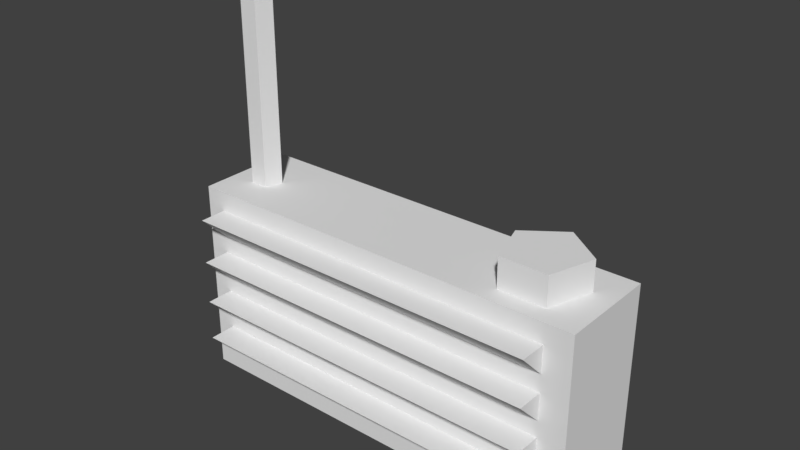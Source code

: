 # Source: radio.blend  (saved by Blender 2.79.0; exported with 4.5.12 LTS)
import bpy
from mathutils import Matrix  # noqa: F401  (used for matrix-valued properties, if any)

bpy.ops.wm.read_factory_settings(use_empty=True)
scene = bpy.context.scene
scene.name = 'Scene'

# ---- collections
col_collection_1 = bpy.data.collections.new('Collection 1'); scene.collection.children.link(col_collection_1)

# ---- materials (node trees are filled in below, after node groups)
mat_material = bpy.data.materials.new('Material')
mat_material.alpha_threshold = 0.0
mat_material.use_transparent_shadow = False
mat_material.roughness = 0.5
mat_material.specular_intensity = 0.0

# ---- material node trees

# ---- world
world_world = bpy.data.worlds.new('World'); scene.world = world_world
world_world.color = (0.05088, 0.05088, 0.05088)
world_world.use_sun_shadow = False
world_world.sun_shadow_jitter_overblur = 0.0
world_world.cycles.sampling_method = 'MANUAL'

# ---- meshes
me_cube_001 = bpy.data.meshes.new('Cube.001')
me_cube_001.from_pydata([(-1.0, -0.2441, -0.4837), (-1.0, -0.2441, 0.4837), (-1.0, 0.2441, -0.4837), (-1.0, 0.2441, 0.4837), (1.0, -0.2441, -0.4837), (1.0, -0.2441, 0.4837), (1.0, 0.2441, -0.4837), (1.0, 0.2441, 0.4837), (-0.9048, -0.3778, 0.3858), (-0.9048, -0.2345, 0.02216), (0.7026, 0.2016, 0.4446), (0.7026, 0.2016, 0.6308), (0.8907, 0.06492, 0.4446), (0.8907, 0.06492, 0.6308), (0.8189, -0.1563, 0.4446), (0.8189, -0.1563, 0.6308), (0.5863, -0.1563, 0.4446), (0.5863, -0.1563, 0.6308), (0.5144, 0.06492, 0.4446), (0.5144, 0.06492, 0.6308), (-0.9048, -0.2345, 0.2425), (-0.9048, -0.2345, 0.3858), (-0.9048, -0.3778, 0.1655), (0.8683, -0.3778, 0.3858), (0.8683, -0.2345, 0.2425), (0.8683, -0.2345, 0.3858), (-0.9048, -0.2345, 0.1655), (0.8683, -0.3778, 0.1655), (0.8683, -0.2345, 0.02216), (0.8683, -0.2345, 0.1655), (-0.9048, -0.2345, -0.1919), (-0.9048, -0.3778, -0.0486), (-0.9048, -0.2345, -0.0486), (0.8683, -0.3778, -0.0486), (0.8683, -0.2345, -0.1919), (0.8683, -0.2345, -0.0486), (-0.9048, -0.2345, -0.3934), (-0.9048, -0.3778, -0.25), (-0.9048, -0.2345, -0.25), (0.8683, -0.3778, -0.25), (0.8683, -0.2345, -0.3934), (0.8683, -0.2345, -0.25), (-0.7997, 0.2193, 0.3459), (-0.7997, 0.2193, -0.2536), (-0.8297, 0.05357, 0.4748), (-0.8297, 0.05357, 1.541), (-0.759, 0.002204, 0.4748), (-0.759, 0.002204, 1.541), (-0.786, -0.08091, 0.4748), (-0.786, -0.08091, 1.541), (-0.8734, -0.08091, 0.4748), (-0.8734, -0.08091, 1.541), (-0.9004, 0.002204, 0.4748), (-0.9004, 0.002204, 1.541), (-0.7997, 0.2899, -0.2536), (-0.7997, 0.2899, 0.3459), (0.8032, 0.2193, -0.2536), (0.8032, 0.2193, 0.3459), (0.8032, 0.2899, -0.2536), (0.8032, 0.2899, 0.3459)], [], [(0, 1, 3, 2), (2, 3, 7, 6), (6, 7, 5, 4), (4, 5, 1, 0), (2, 6, 4, 0), (7, 3, 1, 5), (9, 26, 29, 28), (28, 29, 27), (10, 11, 13, 12), (9, 22, 26), (24, 25, 23), (12, 13, 15, 14), (25, 21, 8, 23), (20, 21, 25, 24), (14, 15, 17, 16), (13, 11, 19, 17, 15), (20, 8, 21), (16, 17, 19, 18), (20, 24, 23, 8), (29, 26, 22, 27), (18, 19, 11, 10), (10, 12, 14, 16, 18), (9, 28, 27, 22), (30, 32, 35, 34), (34, 35, 33), (30, 31, 32), (35, 32, 31, 33), (30, 34, 33, 31), (36, 38, 41, 40), (40, 41, 39), (36, 37, 38), (41, 38, 37, 39), (36, 40, 39, 37), (56, 57, 42, 43), (44, 45, 47, 46), (58, 59, 57, 56), (46, 47, 49, 48), (59, 55, 42, 57), (54, 55, 59, 58), (48, 49, 51, 50), (47, 45, 53, 51, 49), (43, 42, 55, 54), (50, 51, 53, 52), (54, 58, 56, 43), (52, 53, 45, 44), (44, 46, 48, 50, 52)])
_uv = me_cube_001.uv_layers.new(name='UVMap')
_uv.uv.foreach_set('vector', [0.6596, 0.2564, 0.6596, 0.0004639, 0.5305, 0.0004639, 0.5305, 0.2564, 0.5295, 0.5133, 0.5295, 0.2573, 0.0004639, 0.2573, 0.0004639, 0.5133, 0.5305, 0.5133, 0.5305, 0.2573, 0.6596, 0.2573, 0.6596, 0.5133, 0.0004639, 0.2564, 0.0004639, 0.0004639, 0.5295, 0.0004639, 0.5295, 0.2564, 0.5295, 0.6442, 0.0004639, 0.6442, 0.0004639, 0.7734, 0.5295, 0.7734, 0.0004639, 0.5142, 0.5295, 0.5142, 0.5295, 0.6433, 0.0004639, 0.6433, 0.9995, 0.7598, 0.9995, 0.7219, 0.5305, 0.7219, 0.5305, 0.7598, 0.8233, 0.2681, 0.7965, 0.2413, 0.8233, 0.2145, 0.8059, 0.3328, 0.8059, 0.2835, 0.7561, 0.2835, 0.7561, 0.3328, 0.8233, 0.2136, 0.8233, 0.16, 0.7965, 0.1868, 0.7956, 0.2136, 0.7687, 0.1868, 0.7956, 0.16, 0.8054, 0.4424, 0.7561, 0.4424, 0.7561, 0.3839, 0.8054, 0.3839, 0.5305, 0.5142, 0.9995, 0.5142, 0.9995, 0.5521, 0.5305, 0.5521, 0.9995, 0.721, 0.9995, 0.6831, 0.5305, 0.6831, 0.5305, 0.721, 0.7561, 0.383, 0.7561, 0.3337, 0.8177, 0.3337, 0.8177, 0.383, 0.6967, 0.2835, 0.7552, 0.3025, 0.7552, 0.3641, 0.6967, 0.3831, 0.6605, 0.3333, 0.7956, 0.2681, 0.7956, 0.2145, 0.7687, 0.2413, 0.8147, 0.4926, 0.8147, 0.4433, 0.7561, 0.4433, 0.7561, 0.4926, 0.9995, 0.5142, 0.5305, 0.5142, 0.5305, 0.5521, 0.9995, 0.5521, 0.5305, 0.5666, 0.9995, 0.5666, 0.9995, 0.6045, 0.5305, 0.6045, 0.8557, 0.3328, 0.8557, 0.2835, 0.8059, 0.2835, 0.8059, 0.3328, 0.6605, 0.4338, 0.6967, 0.4836, 0.7552, 0.4645, 0.7552, 0.403, 0.6967, 0.384, 0.9995, 0.5666, 0.5305, 0.5666, 0.5305, 0.6045, 0.9995, 0.6045, 0.9395, 0.9717, 0.9395, 0.9338, 0.4705, 0.9338, 0.4705, 0.9717, 0.8459, 0.0393, 0.8459, 0.07721, 0.808, 0.07721, 0.8442, 0.3839, 0.8063, 0.4218, 0.8442, 0.4218, 0.5305, 0.6442, 0.9995, 0.6442, 0.9995, 0.6822, 0.5305, 0.6822, 0.9995, 0.6442, 0.5305, 0.6442, 0.5305, 0.6822, 0.9995, 0.6822, 0.4695, 0.9717, 0.4695, 0.9338, 0.0004639, 0.9338, 0.0004639, 0.9717, 0.8459, 0.0004639, 0.8459, 0.03837, 0.808, 0.03837, 0.8459, 0.07814, 0.808, 0.116, 0.8459, 0.116, 0.5305, 0.6054, 0.9995, 0.6054, 0.9995, 0.6433, 0.5305, 0.6433, 0.9995, 0.6054, 0.5305, 0.6054, 0.5305, 0.6433, 0.9995, 0.6433, 0.0004639, 0.9329, 0.0004639, 0.7743, 0.4245, 0.7743, 0.4245, 0.9329, 0.6792, 0.2826, 0.6792, 0.0004639, 0.6605, 0.0004639, 0.6605, 0.2826, 0.7687, 0.1591, 0.7687, 0.0004639, 0.7874, 0.0004639, 0.7874, 0.1591, 0.7229, 0.2826, 0.7229, 0.0004639, 0.7449, 0.0004639, 0.7449, 0.2826, 0.4254, 0.9727, 0.8495, 0.9727, 0.8495, 0.9914, 0.4254, 0.9914, 0.8495, 0.9329, 0.8495, 0.7743, 0.4254, 0.7743, 0.4254, 0.9329, 0.6989, 0.2826, 0.6989, 0.0004639, 0.722, 0.0004639, 0.722, 0.2826, 0.8216, 0.117, 0.8435, 0.1241, 0.8435, 0.1472, 0.8216, 0.1544, 0.808, 0.1357, 0.807, 0.1591, 0.807, 0.0004639, 0.7884, 0.0004639, 0.7884, 0.1591, 0.7678, 0.2826, 0.7678, 0.0004639, 0.7458, 0.0004639, 0.7458, 0.2826, 0.4245, 0.9727, 0.0004639, 0.9727, 0.0004639, 0.9914, 0.4245, 0.9914, 0.6979, 0.2826, 0.6979, 0.0004639, 0.6792, 0.0004639, 0.6792, 0.2826, 0.8512, 0.4505, 0.8292, 0.4433, 0.8156, 0.462, 0.8292, 0.4807, 0.8512, 0.4736])
_ca = me_cube_001.color_attributes.new('Col', 'BYTE_COLOR', 'CORNER')
_ca.data.foreach_set('color', [0.1413, 0.1413, 0.1413, 1.0, 0.1845, 0.1845, 0.1845, 1.0, 0.1413, 0.1413, 0.1413, 1.0, 0.1413, 0.1413, 0.1413, 1.0, 0.1413, 0.1413, 0.1413, 1.0, 0.1413, 0.1413, 0.1413, 1.0, 0.1413, 0.1413, 0.1413, 1.0, 0.1413, 0.1413, 0.1413, 1.0, 0.1413, 0.1413, 0.1413, 1.0, 0.1413, 0.1413, 0.1413, 1.0, 0.1413, 0.1413, 0.1413, 1.0, 0.1413, 0.1413, 0.1413, 1.0, 0.1413, 0.1413, 0.1413, 1.0, 0.1413, 0.1413, 0.1413, 1.0, 0.1413, 0.1413, 0.1413, 1.0, 0.1413, 0.1413, 0.1413, 1.0, 0.1413, 0.1413, 0.1413, 1.0, 0.1413, 0.1413, 0.1413, 1.0, 0.1413, 0.1413, 0.1413, 1.0, 0.1413, 0.1413, 0.1413, 1.0, 0.1413, 0.1413, 0.1413, 1.0, 0.1413, 0.1413, 0.1413, 1.0, 0.1413, 0.1413, 0.1413, 1.0, 0.1413, 0.1413, 0.1413, 1.0, 1.0, 1.0, 1.0, 1.0, 1.0, 1.0, 1.0, 1.0, 1.0, 1.0, 1.0, 1.0, 1.0, 1.0, 1.0, 1.0, 0.3663, 0.06848, 0.01229, 1.0, 0.3663, 0.06848, 0.01229, 1.0, 0.3663, 0.06848, 0.01229, 1.0, 0.3663, 0.06848, 0.01229, 1.0, 0.3663, 0.06848, 0.01229, 1.0, 0.3663, 0.06848, 0.01229, 1.0, 0.3663, 0.06848, 0.01229, 1.0, 0.3663, 0.06848, 0.01229, 1.0, 0.3663, 0.06848, 0.01229, 1.0, 0.3663, 0.06848, 0.01229, 1.0, 0.3663, 0.06848, 0.01229, 1.0, 0.3663, 0.06848, 0.01229, 1.0, 0.3663, 0.06848, 0.01229, 1.0, 0.3663, 0.06848, 0.01229, 1.0, 0.3663, 0.06848, 0.01229, 1.0, 0.3663, 0.06848, 0.01229, 1.0, 0.3663, 0.06848, 0.01229, 1.0, 0.3663, 0.06848, 0.01229, 1.0, 0.3663, 0.06848, 0.01229, 1.0, 0.3663, 0.06848, 0.01229, 1.0, 0.3663, 0.06848, 0.01229, 1.0, 1.0, 1.0, 1.0, 1.0, 1.0, 1.0, 1.0, 1.0, 1.0, 1.0, 1.0, 1.0, 1.0, 1.0, 1.0, 1.0, 0.3663, 0.06848, 0.01229, 1.0, 0.3663, 0.06848, 0.01229, 1.0, 0.3663, 0.06848, 0.01229, 1.0, 0.3663, 0.06848, 0.01229, 1.0, 0.3663, 0.06848, 0.01229, 1.0, 0.3663, 0.06848, 0.01229, 1.0, 0.3663, 0.06848, 0.01229, 1.0, 0.3663, 0.06848, 0.01229, 1.0, 0.3663, 0.06848, 0.01229, 1.0, 0.3663, 0.06848, 0.01229, 1.0, 0.3663, 0.06848, 0.01229, 1.0, 0.3663, 0.06848, 0.01229, 1.0, 0.3663, 0.06848, 0.01229, 1.0, 0.3663, 0.06848, 0.01229, 1.0, 0.3663, 0.06848, 0.01229, 1.0, 0.3663, 0.06848, 0.01229, 1.0, 0.3663, 0.06848, 0.01229, 1.0, 0.3663, 0.06848, 0.01229, 1.0, 0.3663, 0.06848, 0.01229, 1.0, 0.3663, 0.06848, 0.01229, 1.0, 0.3663, 0.06848, 0.01229, 1.0, 0.3663, 0.06848, 0.01229, 1.0, 0.3663, 0.06848, 0.01229, 1.0, 0.3663, 0.06848, 0.01229, 1.0, 0.3663, 0.06848, 0.01229, 1.0, 0.3663, 0.06848, 0.01229, 1.0, 0.3663, 0.06848, 0.01229, 1.0, 0.3663, 0.06848, 0.01229, 1.0, 1.0, 1.0, 1.0, 1.0, 1.0, 1.0, 1.0, 1.0, 1.0, 1.0, 1.0, 1.0, 1.0, 1.0, 1.0, 1.0, 1.0, 1.0, 1.0, 1.0, 0.3663, 0.06848, 0.01229, 1.0, 0.3663, 0.06848, 0.01229, 1.0, 0.3663, 0.06848, 0.01229, 1.0, 0.3663, 0.06848, 0.01229, 1.0, 1.0, 1.0, 1.0, 1.0, 1.0, 1.0, 1.0, 1.0, 1.0, 1.0, 1.0, 1.0, 1.0, 1.0, 1.0, 1.0, 0.3663, 0.06848, 0.01229, 1.0, 0.3663, 0.06848, 0.01229, 1.0, 0.3663, 0.06848, 0.01229, 1.0, 0.3663, 0.06848, 0.01229, 1.0, 0.3663, 0.06848, 0.01229, 1.0, 0.3663, 0.06848, 0.01229, 1.0, 0.3663, 0.06848, 0.01229, 1.0, 0.3663, 0.06848, 0.01229, 1.0, 0.3663, 0.06848, 0.01229, 1.0, 0.3663, 0.06848, 0.01229, 1.0, 0.3663, 0.06848, 0.01229, 1.0, 0.3663, 0.06848, 0.01229, 1.0, 0.3663, 0.06848, 0.01229, 1.0, 0.3663, 0.06848, 0.01229, 1.0, 1.0, 1.0, 1.0, 1.0, 1.0, 1.0, 1.0, 1.0, 1.0, 1.0, 1.0, 1.0, 1.0, 1.0, 1.0, 1.0, 0.3663, 0.06848, 0.01229, 1.0, 0.3663, 0.06848, 0.01229, 1.0, 0.3663, 0.06848, 0.01229, 1.0, 0.3663, 0.07619, 0.0137, 1.0, 0.3663, 0.06848, 0.01229, 1.0, 0.3663, 0.06848, 0.01229, 1.0, 0.3663, 0.06848, 0.01229, 1.0, 0.3663, 0.06848, 0.01229, 1.0, 0.3663, 0.06848, 0.01229, 1.0, 0.3663, 0.06848, 0.01229, 1.0, 0.3663, 0.06848, 0.01229, 1.0, 0.3663, 0.06848, 0.01229, 1.0, 0.3663, 0.06848, 0.01229, 1.0, 0.3663, 0.06848, 0.01229, 1.0, 1.0, 1.0, 1.0, 1.0, 1.0, 1.0, 1.0, 1.0, 1.0, 1.0, 1.0, 1.0, 1.0, 1.0, 1.0, 1.0, 0.0, 0.0, 0.0, 1.0, 0.0003035, 0.0003035, 0.0003035, 1.0, 0.01298, 0.01298, 0.01298, 1.0, 0.0, 0.0, 0.0, 1.0, 0.0, 0.0, 0.0, 1.0, 0.0006071, 0.0006071, 0.0006071, 1.0, 0.0006071, 0.0006071, 0.0006071, 1.0, 0.0, 0.0, 0.0, 1.0, 0.0, 0.0, 0.0, 1.0, 0.0, 0.0, 0.0, 1.0, 0.0, 0.0, 0.0, 1.0, 0.0, 0.0, 0.0, 1.0, 0.0, 0.0, 0.0, 1.0, 0.0, 0.0, 0.0, 1.0, 0.0, 0.0, 0.0, 1.0, 0.0003035, 0.0003035, 0.0003035, 1.0, 0.0, 0.0, 0.0, 1.0, 0.0, 0.0, 0.0, 1.0, 0.0, 0.0, 0.0, 1.0, 0.0, 0.0, 0.0, 1.0, 0.0, 0.0, 0.0, 1.0, 0.0, 0.0, 0.0, 1.0, 0.0, 0.0, 0.0, 1.0, 0.0, 0.0, 0.0, 1.0, 0.0, 0.0, 0.0, 1.0, 0.0, 0.0, 0.0, 1.0, 0.0, 0.0, 0.0, 1.0, 0.0, 0.0, 0.0, 1.0, 0.0, 0.0, 0.0, 1.0, 0.0, 0.0, 0.0, 1.0, 0.0, 0.0, 0.0, 1.0, 0.0, 0.0, 0.0, 1.0, 0.0, 0.0, 0.0, 1.0, 0.0, 0.0, 0.0, 1.0, 0.0, 0.0, 0.0, 1.0, 0.0, 0.0, 0.0, 1.0, 0.0, 0.0, 0.0, 1.0, 0.0, 0.0, 0.0, 1.0, 0.0, 0.0, 0.0, 1.0, 0.0003035, 0.0003035, 0.0003035, 1.0, 0.0, 0.0, 0.0, 1.0, 0.0, 0.0, 0.0, 1.0, 0.0, 0.0, 0.0, 1.0, 0.0, 0.0, 0.0, 1.0, 0.0, 0.0, 0.0, 1.0, 1.0, 1.0, 1.0, 1.0, 1.0, 1.0, 1.0, 1.0, 1.0, 1.0, 1.0, 1.0, 1.0, 1.0, 1.0, 1.0, 1.0, 1.0, 1.0, 1.0])
me_cube_001.materials.append(mat_material)
me_cube_001.use_remesh_preserve_volume = False
me_cube_001.use_remesh_preserve_attributes = False
me_cube_001.use_mirror_vertex_groups = False
me_cube_001.use_paint_bone_selection = False
me_cube_001.use_paint_mask = True
me_cube_001.update()

# ---- objects
ob_radio = bpy.data.objects.new('Radio', me_cube_001)

# ---- transforms, parenting, visibility, modifiers, constraints
ob_radio.location = (0.0, 0.0, 0.0)
ob_radio.lineart.crease_threshold = 0.0

# ---- collection membership
col_collection_1.objects.link(ob_radio)

# ---- scene / render settings (as saved in the file)
scene.frame_start = 1; scene.frame_end = 250; scene.frame_set(1)
scene.render.engine = 'BLENDER_EEVEE_NEXT'
scene.render.resolution_percentage = 50
scene.render.dither_intensity = 0.0
scene.cycles.use_denoising = False
scene.cycles.samples = 128
scene.cycles.sampling_pattern = 'TABULATED_SOBOL'
scene.cycles.use_adaptive_sampling = False
scene.cycles.use_light_tree = False
scene.cycles.blur_glossy = 0.0
scene.cycles.sample_clamp_indirect = 0.0
scene.view_settings.view_transform = 'Standard'
bpy.context.view_layer.update()

# ---- added for rendering (the .blend has no active camera and no usable light): camera, sun
cam_auto = bpy.data.cameras.new('AutoCamera')
cam_auto.lens = 50.0
cam_auto.sensor_width = 36.0
cam_auto.clip_end = 1000.0
ob_auto_camera = bpy.data.objects.new('AutoCamera', cam_auto)
scene.collection.objects.link(ob_auto_camera)
ob_auto_camera.location = (2.70485, -3.28978, 2.69266)
ob_auto_camera.rotation_euler = (1.09748, -7.21219e-08, 0.694738)
scene.camera = ob_auto_camera
light_auto_sun = bpy.data.lights.new('AutoSun', 'SUN')
light_auto_sun.energy = 3.0
light_auto_sun.angle = 0.0523599
ob_auto_sun = bpy.data.objects.new('AutoSun', light_auto_sun)
scene.collection.objects.link(ob_auto_sun)
ob_auto_sun.rotation_euler = (0.872665, 0.174533, 0.523599)
bpy.context.view_layer.update()
